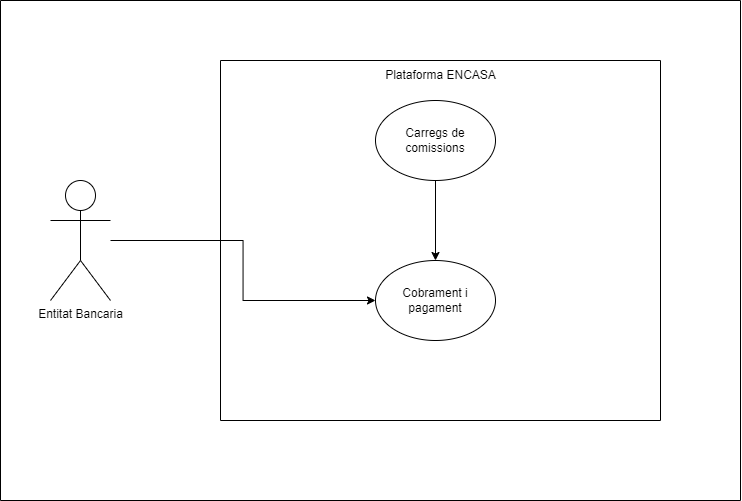

The diagram above was exported from draw.io. Its source (the exported page's mxGraphModel, read from the mxfile embedded in the PNG):
<mxGraphModel dx="2259" dy="1286" grid="1" gridSize="10" guides="1" tooltips="1" connect="1" arrows="1" fold="1" page="1" pageScale="1" pageWidth="827" pageHeight="1169" math="0" shadow="0">
  <root>
    <mxCell id="0" />
    <mxCell id="1" parent="0" />
    <mxCell id="5Wuysupvfa1nCVlp5Lb3-5" value="" style="swimlane;startSize=0;" vertex="1" parent="1">
      <mxGeometry x="300" y="270" width="440" height="360" as="geometry">
        <mxRectangle x="310" y="280" width="50" height="40" as="alternateBounds" />
      </mxGeometry>
    </mxCell>
    <mxCell id="5Wuysupvfa1nCVlp5Lb3-9" value="" style="swimlane;startSize=0;" vertex="1" parent="1">
      <mxGeometry x="80" y="210" width="740" height="500" as="geometry" />
    </mxCell>
    <object label="Entitat Bancaria" id="5Wuysupvfa1nCVlp5Lb3-1">
      <mxCell style="shape=umlActor;verticalLabelPosition=bottom;verticalAlign=top;html=1;outlineConnect=0;" vertex="1" parent="5Wuysupvfa1nCVlp5Lb3-9">
        <mxGeometry x="50" y="180" width="60" height="120" as="geometry" />
      </mxCell>
    </object>
    <mxCell id="5Wuysupvfa1nCVlp5Lb3-8" value="Plataforma ENCASA" style="text;html=1;align=center;verticalAlign=middle;resizable=0;points=[];autosize=1;strokeColor=none;fillColor=none;" vertex="1" parent="5Wuysupvfa1nCVlp5Lb3-9">
      <mxGeometry x="375" y="60" width="130" height="30" as="geometry" />
    </mxCell>
    <mxCell id="5Wuysupvfa1nCVlp5Lb3-6" value="Cobrament i pagament" style="ellipse;whiteSpace=wrap;html=1;" vertex="1" parent="5Wuysupvfa1nCVlp5Lb3-9">
      <mxGeometry x="375" y="260" width="120" height="80" as="geometry" />
    </mxCell>
    <mxCell id="5Wuysupvfa1nCVlp5Lb3-7" style="edgeStyle=orthogonalEdgeStyle;rounded=0;orthogonalLoop=1;jettySize=auto;html=1;" edge="1" parent="5Wuysupvfa1nCVlp5Lb3-9" source="5Wuysupvfa1nCVlp5Lb3-1" target="5Wuysupvfa1nCVlp5Lb3-6">
      <mxGeometry relative="1" as="geometry" />
    </mxCell>
    <mxCell id="5Wuysupvfa1nCVlp5Lb3-14" style="edgeStyle=orthogonalEdgeStyle;rounded=0;orthogonalLoop=1;jettySize=auto;html=1;entryX=0.5;entryY=0;entryDx=0;entryDy=0;" edge="1" parent="5Wuysupvfa1nCVlp5Lb3-9" source="5Wuysupvfa1nCVlp5Lb3-12" target="5Wuysupvfa1nCVlp5Lb3-6">
      <mxGeometry relative="1" as="geometry" />
    </mxCell>
    <mxCell id="5Wuysupvfa1nCVlp5Lb3-12" value="Carregs de comissions" style="ellipse;whiteSpace=wrap;html=1;" vertex="1" parent="5Wuysupvfa1nCVlp5Lb3-9">
      <mxGeometry x="375" y="100" width="120" height="80" as="geometry" />
    </mxCell>
  </root>
</mxGraphModel>